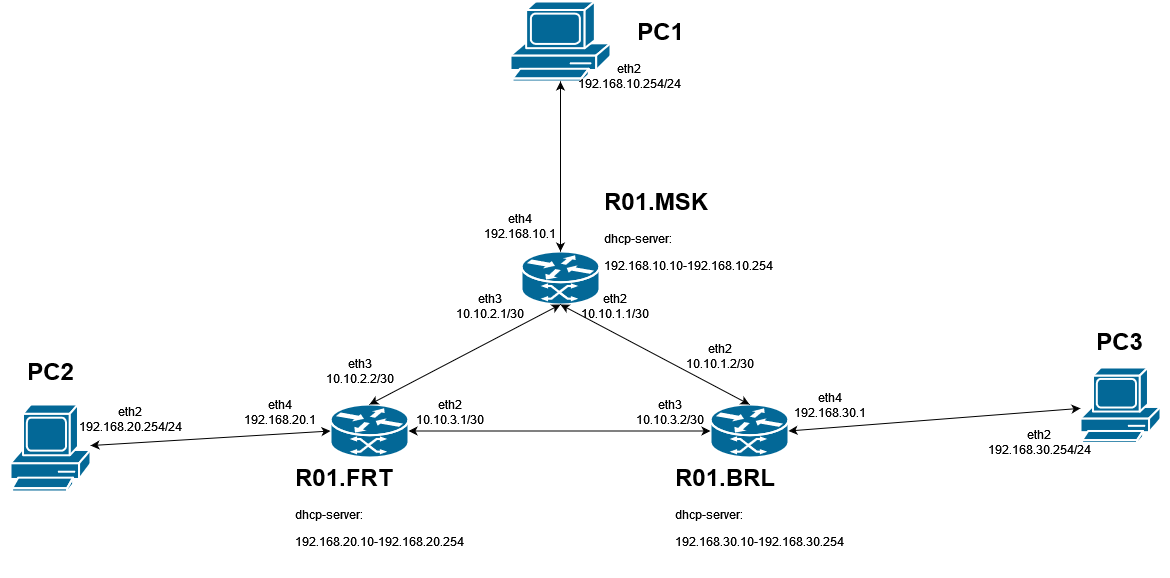

The diagram above was exported from draw.io. Its source (the exported page's mxGraphModel, read from the mxfile embedded in the PNG):
<mxGraphModel dx="1422" dy="752" grid="1" gridSize="10" guides="1" tooltips="1" connect="1" arrows="1" fold="1" page="1" pageScale="1" pageWidth="1169" pageHeight="827" math="0" shadow="0">
  <root>
    <mxCell id="0" />
    <mxCell id="1" parent="0" />
    <mxCell id="9LYCyNpRd2TE8xRDB2AC-1" value="" style="shape=mxgraph.cisco.computers_and_peripherals.pc;sketch=0;html=1;pointerEvents=1;dashed=0;fillColor=#036897;strokeColor=#ffffff;strokeWidth=2;verticalLabelPosition=bottom;verticalAlign=top;align=center;outlineConnect=0;" parent="1" vertex="1">
      <mxGeometry x="1080" y="376" width="80" height="75.5" as="geometry" />
    </mxCell>
    <mxCell id="9LYCyNpRd2TE8xRDB2AC-3" value="" style="shape=mxgraph.cisco.routers.atm_router;sketch=0;html=1;pointerEvents=1;dashed=0;fillColor=#036897;strokeColor=#ffffff;strokeWidth=2;verticalLabelPosition=bottom;verticalAlign=top;align=center;outlineConnect=0;" parent="1" vertex="1">
      <mxGeometry x="521" y="260" width="78" height="53" as="geometry" />
    </mxCell>
    <mxCell id="9LYCyNpRd2TE8xRDB2AC-4" value="" style="shape=mxgraph.cisco.computers_and_peripherals.pc;sketch=0;html=1;pointerEvents=1;dashed=0;fillColor=#036897;strokeColor=#ffffff;strokeWidth=2;verticalLabelPosition=bottom;verticalAlign=top;align=center;outlineConnect=0;" parent="1" vertex="1">
      <mxGeometry x="10" y="413" width="80" height="87" as="geometry" />
    </mxCell>
    <mxCell id="9LYCyNpRd2TE8xRDB2AC-5" value="" style="shape=mxgraph.cisco.computers_and_peripherals.pc;sketch=0;html=1;pointerEvents=1;dashed=0;fillColor=#036897;strokeColor=#ffffff;strokeWidth=2;verticalLabelPosition=bottom;verticalAlign=top;align=center;outlineConnect=0;" parent="1" vertex="1">
      <mxGeometry x="510" y="10" width="100" height="80" as="geometry" />
    </mxCell>
    <mxCell id="9LYCyNpRd2TE8xRDB2AC-6" value="" style="shape=mxgraph.cisco.routers.atm_router;sketch=0;html=1;pointerEvents=1;dashed=0;fillColor=#036897;strokeColor=#ffffff;strokeWidth=2;verticalLabelPosition=bottom;verticalAlign=top;align=center;outlineConnect=0;" parent="1" vertex="1">
      <mxGeometry x="330" y="413" width="78" height="53" as="geometry" />
    </mxCell>
    <mxCell id="9LYCyNpRd2TE8xRDB2AC-7" value="" style="shape=mxgraph.cisco.routers.atm_router;sketch=0;html=1;pointerEvents=1;dashed=0;fillColor=#036897;strokeColor=#ffffff;strokeWidth=2;verticalLabelPosition=bottom;verticalAlign=top;align=center;outlineConnect=0;" parent="1" vertex="1">
      <mxGeometry x="710" y="413" width="78" height="53" as="geometry" />
    </mxCell>
    <mxCell id="9LYCyNpRd2TE8xRDB2AC-9" value="PC1" style="text;strokeColor=none;fillColor=none;html=1;fontSize=24;fontStyle=1;verticalAlign=middle;align=center;" parent="1" vertex="1">
      <mxGeometry x="610" y="20" width="100" height="40" as="geometry" />
    </mxCell>
    <mxCell id="9LYCyNpRd2TE8xRDB2AC-10" value="PC3" style="text;strokeColor=none;fillColor=none;html=1;fontSize=24;fontStyle=1;verticalAlign=middle;align=center;" parent="1" vertex="1">
      <mxGeometry x="1069" y="330" width="100" height="40" as="geometry" />
    </mxCell>
    <mxCell id="9LYCyNpRd2TE8xRDB2AC-13" value="PC2" style="text;strokeColor=none;fillColor=none;html=1;fontSize=24;fontStyle=1;verticalAlign=middle;align=center;" parent="1" vertex="1">
      <mxGeometry y="360" width="100" height="40" as="geometry" />
    </mxCell>
    <mxCell id="9LYCyNpRd2TE8xRDB2AC-18" value="" style="endArrow=classic;startArrow=classic;html=1;rounded=0;entryX=0.5;entryY=0;entryDx=0;entryDy=0;entryPerimeter=0;" parent="1" source="9LYCyNpRd2TE8xRDB2AC-5" target="9LYCyNpRd2TE8xRDB2AC-3" edge="1">
      <mxGeometry width="50" height="50" relative="1" as="geometry">
        <mxPoint x="620" y="350" as="sourcePoint" />
        <mxPoint x="670" y="300" as="targetPoint" />
      </mxGeometry>
    </mxCell>
    <mxCell id="9LYCyNpRd2TE8xRDB2AC-19" value="" style="endArrow=classic;startArrow=classic;html=1;rounded=0;exitX=1;exitY=0.5;exitDx=0;exitDy=0;exitPerimeter=0;" parent="1" source="9LYCyNpRd2TE8xRDB2AC-7" target="9LYCyNpRd2TE8xRDB2AC-1" edge="1">
      <mxGeometry width="50" height="50" relative="1" as="geometry">
        <mxPoint x="620" y="350" as="sourcePoint" />
        <mxPoint x="670" y="300" as="targetPoint" />
      </mxGeometry>
    </mxCell>
    <mxCell id="9LYCyNpRd2TE8xRDB2AC-20" value="" style="endArrow=classic;startArrow=classic;html=1;rounded=0;entryX=0;entryY=0.5;entryDx=0;entryDy=0;entryPerimeter=0;" parent="1" source="9LYCyNpRd2TE8xRDB2AC-4" target="9LYCyNpRd2TE8xRDB2AC-6" edge="1">
      <mxGeometry width="50" height="50" relative="1" as="geometry">
        <mxPoint x="620" y="350" as="sourcePoint" />
        <mxPoint x="670" y="300" as="targetPoint" />
      </mxGeometry>
    </mxCell>
    <mxCell id="9LYCyNpRd2TE8xRDB2AC-21" value="" style="endArrow=classic;startArrow=classic;html=1;rounded=0;exitX=0.5;exitY=0;exitDx=0;exitDy=0;exitPerimeter=0;entryX=0.5;entryY=0;entryDx=0;entryDy=0;" parent="1" source="9LYCyNpRd2TE8xRDB2AC-6" edge="1">
      <mxGeometry width="50" height="50" relative="1" as="geometry">
        <mxPoint x="620" y="350" as="sourcePoint" />
        <mxPoint x="560" y="313" as="targetPoint" />
      </mxGeometry>
    </mxCell>
    <mxCell id="9LYCyNpRd2TE8xRDB2AC-22" value="" style="endArrow=classic;startArrow=classic;html=1;rounded=0;exitX=0.5;exitY=0;exitDx=0;exitDy=0;exitPerimeter=0;entryX=0.5;entryY=0;entryDx=0;entryDy=0;" parent="1" source="9LYCyNpRd2TE8xRDB2AC-7" edge="1">
      <mxGeometry width="50" height="50" relative="1" as="geometry">
        <mxPoint x="620" y="350" as="sourcePoint" />
        <mxPoint x="560" y="313" as="targetPoint" />
      </mxGeometry>
    </mxCell>
    <mxCell id="9LYCyNpRd2TE8xRDB2AC-23" value="" style="endArrow=classic;startArrow=classic;html=1;rounded=0;exitX=1;exitY=0.5;exitDx=0;exitDy=0;exitPerimeter=0;entryX=0;entryY=0.5;entryDx=0;entryDy=0;entryPerimeter=0;" parent="1" source="9LYCyNpRd2TE8xRDB2AC-6" target="9LYCyNpRd2TE8xRDB2AC-7" edge="1">
      <mxGeometry width="50" height="50" relative="1" as="geometry">
        <mxPoint x="620" y="350" as="sourcePoint" />
        <mxPoint x="670" y="300" as="targetPoint" />
      </mxGeometry>
    </mxCell>
    <mxCell id="9LYCyNpRd2TE8xRDB2AC-27" value="&lt;div&gt;eth2&lt;/div&gt;&lt;div&gt;192.168.20.254/24&lt;/div&gt;" style="text;html=1;strokeColor=none;fillColor=none;align=center;verticalAlign=middle;whiteSpace=wrap;rounded=0;" parent="1" vertex="1">
      <mxGeometry x="100" y="413" width="60" height="30" as="geometry" />
    </mxCell>
    <mxCell id="9LYCyNpRd2TE8xRDB2AC-28" value="&lt;div&gt;eth2&lt;/div&gt;&lt;div&gt;192.168.10.254/24&lt;/div&gt;" style="text;html=1;strokeColor=none;fillColor=none;align=center;verticalAlign=middle;whiteSpace=wrap;rounded=0;" parent="1" vertex="1">
      <mxGeometry x="599" y="70" width="60" height="30" as="geometry" />
    </mxCell>
    <mxCell id="9LYCyNpRd2TE8xRDB2AC-29" value="&lt;div&gt;eth2&lt;/div&gt;&lt;div&gt;192.168.30.254/24&lt;/div&gt;" style="text;html=1;strokeColor=none;fillColor=none;align=center;verticalAlign=middle;whiteSpace=wrap;rounded=0;" parent="1" vertex="1">
      <mxGeometry x="1009" y="436" width="60" height="30" as="geometry" />
    </mxCell>
    <mxCell id="9LYCyNpRd2TE8xRDB2AC-31" value="&lt;h1&gt;R01.MSK&lt;br&gt;&lt;/h1&gt;&lt;p&gt;dhcp-server:&lt;/p&gt;&lt;p&gt;192.168.10.10-192.168.10.254&lt;br&gt;&lt;/p&gt;" style="text;html=1;strokeColor=none;fillColor=none;spacing=5;spacingTop=-20;whiteSpace=wrap;overflow=hidden;rounded=0;" parent="1" vertex="1">
      <mxGeometry x="599" y="190" width="190" height="120" as="geometry" />
    </mxCell>
    <mxCell id="9LYCyNpRd2TE8xRDB2AC-32" value="&lt;h1&gt;R01.BRL&lt;/h1&gt;&lt;p&gt;dhcp-server:&lt;/p&gt;&lt;p&gt;192.168.30.10-192.168.30.254&lt;br&gt;&lt;/p&gt;" style="text;html=1;strokeColor=none;fillColor=none;spacing=5;spacingTop=-20;whiteSpace=wrap;overflow=hidden;rounded=0;" parent="1" vertex="1">
      <mxGeometry x="670" y="466" width="190" height="120" as="geometry" />
    </mxCell>
    <mxCell id="9LYCyNpRd2TE8xRDB2AC-33" value="&lt;h1&gt;R01.FRT&lt;/h1&gt;&lt;p&gt;dhcp-server:&lt;/p&gt;&lt;p&gt;192.168.20.10-192.168.20.254&lt;br&gt;&lt;/p&gt;" style="text;html=1;strokeColor=none;fillColor=none;spacing=5;spacingTop=-20;whiteSpace=wrap;overflow=hidden;rounded=0;" parent="1" vertex="1">
      <mxGeometry x="290" y="466" width="190" height="120" as="geometry" />
    </mxCell>
    <mxCell id="9LYCyNpRd2TE8xRDB2AC-34" value="&lt;div&gt;eth4&lt;/div&gt;&lt;div&gt;192.168.30.1&lt;/div&gt;" style="text;html=1;strokeColor=none;fillColor=none;align=center;verticalAlign=middle;whiteSpace=wrap;rounded=0;" parent="1" vertex="1">
      <mxGeometry x="800" y="399" width="60" height="30" as="geometry" />
    </mxCell>
    <mxCell id="9LYCyNpRd2TE8xRDB2AC-37" value="&lt;div&gt;eth4&lt;/div&gt;&lt;div&gt;192.168.20.1&lt;/div&gt;" style="text;html=1;strokeColor=none;fillColor=none;align=center;verticalAlign=middle;whiteSpace=wrap;rounded=0;" parent="1" vertex="1">
      <mxGeometry x="250" y="406" width="60" height="30" as="geometry" />
    </mxCell>
    <mxCell id="9LYCyNpRd2TE8xRDB2AC-38" value="&lt;div&gt;eth4&lt;/div&gt;&lt;div&gt;192.168.10.1&lt;/div&gt;" style="text;html=1;strokeColor=none;fillColor=none;align=center;verticalAlign=middle;whiteSpace=wrap;rounded=0;" parent="1" vertex="1">
      <mxGeometry x="490" y="220" width="60" height="30" as="geometry" />
    </mxCell>
    <mxCell id="9LYCyNpRd2TE8xRDB2AC-39" value="&lt;div&gt;eth3&lt;/div&gt;&lt;div&gt;10.10.2.1/30&lt;/div&gt;" style="text;html=1;strokeColor=none;fillColor=none;align=center;verticalAlign=middle;whiteSpace=wrap;rounded=0;" parent="1" vertex="1">
      <mxGeometry x="460" y="300" width="60" height="30" as="geometry" />
    </mxCell>
    <mxCell id="9LYCyNpRd2TE8xRDB2AC-40" value="&lt;div&gt;eth3&lt;/div&gt;&lt;div&gt;10.10.2.2/30&lt;/div&gt;" style="text;html=1;strokeColor=none;fillColor=none;align=center;verticalAlign=middle;whiteSpace=wrap;rounded=0;" parent="1" vertex="1">
      <mxGeometry x="330" y="365" width="60" height="30" as="geometry" />
    </mxCell>
    <mxCell id="9LYCyNpRd2TE8xRDB2AC-41" value="&lt;div&gt;eth3&lt;/div&gt;&lt;div&gt;10.10.3.2/30&lt;/div&gt;" style="text;html=1;strokeColor=none;fillColor=none;align=center;verticalAlign=middle;whiteSpace=wrap;rounded=0;" parent="1" vertex="1">
      <mxGeometry x="640" y="406" width="60" height="30" as="geometry" />
    </mxCell>
    <mxCell id="9LYCyNpRd2TE8xRDB2AC-42" value="&lt;div&gt;eth2&lt;/div&gt;&lt;div&gt;10.10.1.1/30&lt;/div&gt;" style="text;html=1;strokeColor=none;fillColor=none;align=center;verticalAlign=middle;whiteSpace=wrap;rounded=0;" parent="1" vertex="1">
      <mxGeometry x="585" y="300" width="60" height="30" as="geometry" />
    </mxCell>
    <mxCell id="9LYCyNpRd2TE8xRDB2AC-43" value="&lt;div&gt;eth2&lt;/div&gt;&lt;div&gt;10.10.3.1/30&lt;/div&gt;" style="text;html=1;strokeColor=none;fillColor=none;align=center;verticalAlign=middle;whiteSpace=wrap;rounded=0;" parent="1" vertex="1">
      <mxGeometry x="420" y="406" width="60" height="30" as="geometry" />
    </mxCell>
    <mxCell id="9LYCyNpRd2TE8xRDB2AC-44" value="&lt;div&gt;eth2&lt;/div&gt;&lt;div&gt;10.10.1.2/30&lt;/div&gt;" style="text;html=1;strokeColor=none;fillColor=none;align=center;verticalAlign=middle;whiteSpace=wrap;rounded=0;" parent="1" vertex="1">
      <mxGeometry x="690" y="350" width="60" height="30" as="geometry" />
    </mxCell>
  </root>
</mxGraphModel>